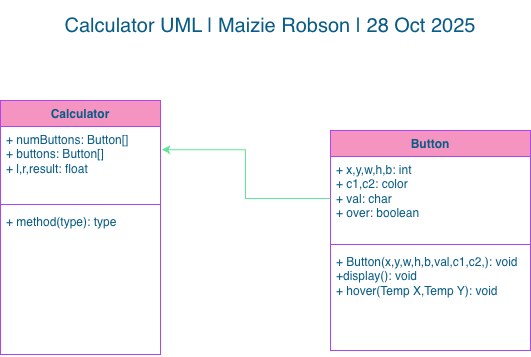

The diagram above was exported from draw.io. Its source (the exported page's mxGraphModel, read from the mxfile embedded in the PNG):
<mxGraphModel dx="1302" dy="629" grid="1" gridSize="10" guides="1" tooltips="1" connect="1" arrows="1" fold="1" page="1" pageScale="1" pageWidth="850" pageHeight="1100" math="0" shadow="0">
  <root>
    <mxCell id="0" />
    <mxCell id="1" parent="0" />
    <mxCell id="ZZu6QUCnzRNr8NDXkCBf-1" value="Calculator UML | Maizie Robson | 28 Oct 2025" style="text;html=1;whiteSpace=wrap;strokeColor=none;fillColor=none;align=center;verticalAlign=middle;rounded=0;fontSize=20;labelBackgroundColor=none;fontColor=#095C86;" vertex="1" parent="1">
      <mxGeometry x="200" y="30" width="420" height="50" as="geometry" />
    </mxCell>
    <mxCell id="ZZu6QUCnzRNr8NDXkCBf-2" value="Calculator" style="swimlane;fontStyle=1;align=center;verticalAlign=top;childLayout=stackLayout;horizontal=1;startSize=26;horizontalStack=0;resizeParent=1;resizeParentMax=0;resizeLast=0;collapsible=1;marginBottom=0;whiteSpace=wrap;html=1;labelBackgroundColor=none;fillColor=#F694C1;strokeColor=#AF45ED;fontColor=#095C86;rounded=0;" vertex="1" parent="1">
      <mxGeometry x="140" y="130" width="160" height="254" as="geometry" />
    </mxCell>
    <mxCell id="ZZu6QUCnzRNr8NDXkCBf-3" value="+ numButtons: Button[]&lt;div&gt;+ buttons: Button[]&lt;/div&gt;&lt;div&gt;+ l,r,result: float&lt;/div&gt;" style="text;strokeColor=none;fillColor=none;align=left;verticalAlign=top;spacingLeft=4;spacingRight=4;overflow=hidden;rotatable=0;points=[[0,0.5],[1,0.5]];portConstraint=eastwest;whiteSpace=wrap;html=1;labelBackgroundColor=none;fontColor=#095C86;rounded=0;" vertex="1" parent="ZZu6QUCnzRNr8NDXkCBf-2">
      <mxGeometry y="26" width="160" height="74" as="geometry" />
    </mxCell>
    <mxCell id="ZZu6QUCnzRNr8NDXkCBf-4" value="" style="line;strokeWidth=1;fillColor=none;align=left;verticalAlign=middle;spacingTop=-1;spacingLeft=3;spacingRight=3;rotatable=0;labelPosition=right;points=[];portConstraint=eastwest;strokeColor=#AF45ED;labelBackgroundColor=none;fontColor=#095C86;rounded=0;" vertex="1" parent="ZZu6QUCnzRNr8NDXkCBf-2">
      <mxGeometry y="100" width="160" height="8" as="geometry" />
    </mxCell>
    <mxCell id="ZZu6QUCnzRNr8NDXkCBf-5" value="+ method(type): type" style="text;strokeColor=none;fillColor=none;align=left;verticalAlign=top;spacingLeft=4;spacingRight=4;overflow=hidden;rotatable=0;points=[[0,0.5],[1,0.5]];portConstraint=eastwest;whiteSpace=wrap;html=1;labelBackgroundColor=none;fontColor=#095C86;rounded=0;" vertex="1" parent="ZZu6QUCnzRNr8NDXkCBf-2">
      <mxGeometry y="108" width="160" height="146" as="geometry" />
    </mxCell>
    <mxCell id="ZZu6QUCnzRNr8NDXkCBf-6" value="Button" style="swimlane;fontStyle=1;align=center;verticalAlign=top;childLayout=stackLayout;horizontal=1;startSize=26;horizontalStack=0;resizeParent=1;resizeParentMax=0;resizeLast=0;collapsible=1;marginBottom=0;whiteSpace=wrap;html=1;labelBackgroundColor=none;fillColor=#F694C1;strokeColor=#AF45ED;fontColor=#095C86;rounded=0;" vertex="1" parent="1">
      <mxGeometry x="470" y="160" width="200" height="220" as="geometry" />
    </mxCell>
    <mxCell id="ZZu6QUCnzRNr8NDXkCBf-7" value="+ x,y,w,h,b: int&lt;div&gt;+ c1,c2: color&lt;/div&gt;&lt;div&gt;+ val: char&lt;/div&gt;&lt;div&gt;+ over: boolean&lt;/div&gt;" style="text;strokeColor=none;fillColor=none;align=left;verticalAlign=top;spacingLeft=4;spacingRight=4;overflow=hidden;rotatable=0;points=[[0,0.5],[1,0.5]];portConstraint=eastwest;whiteSpace=wrap;html=1;labelBackgroundColor=none;fontColor=#095C86;rounded=0;" vertex="1" parent="ZZu6QUCnzRNr8NDXkCBf-6">
      <mxGeometry y="26" width="200" height="84" as="geometry" />
    </mxCell>
    <mxCell id="ZZu6QUCnzRNr8NDXkCBf-8" value="" style="line;strokeWidth=1;fillColor=none;align=left;verticalAlign=middle;spacingTop=-1;spacingLeft=3;spacingRight=3;rotatable=0;labelPosition=right;points=[];portConstraint=eastwest;strokeColor=#AF45ED;labelBackgroundColor=none;fontColor=#095C86;rounded=0;" vertex="1" parent="ZZu6QUCnzRNr8NDXkCBf-6">
      <mxGeometry y="110" width="200" height="8" as="geometry" />
    </mxCell>
    <mxCell id="ZZu6QUCnzRNr8NDXkCBf-9" value="+ Button(x,y,w,h,b,val,c1,c2,): void&lt;div&gt;+display(): void&lt;/div&gt;&lt;div&gt;+ hover(Temp X,Temp Y): void&lt;/div&gt;&lt;div&gt;&lt;br&gt;&lt;/div&gt;" style="text;strokeColor=none;fillColor=none;align=left;verticalAlign=top;spacingLeft=4;spacingRight=4;overflow=hidden;rotatable=0;points=[[0,0.5],[1,0.5]];portConstraint=eastwest;whiteSpace=wrap;html=1;labelBackgroundColor=none;fontColor=#095C86;rounded=0;" vertex="1" parent="ZZu6QUCnzRNr8NDXkCBf-6">
      <mxGeometry y="118" width="200" height="102" as="geometry" />
    </mxCell>
    <mxCell id="ZZu6QUCnzRNr8NDXkCBf-18" style="edgeStyle=orthogonalEdgeStyle;rounded=0;orthogonalLoop=1;jettySize=auto;html=1;exitX=0;exitY=0.5;exitDx=0;exitDy=0;entryX=1.006;entryY=0.313;entryDx=0;entryDy=0;entryPerimeter=0;strokeColor=#60E696;fontColor=#095C86;fillColor=#F694C1;" edge="1" parent="1" source="ZZu6QUCnzRNr8NDXkCBf-7" target="ZZu6QUCnzRNr8NDXkCBf-3">
      <mxGeometry relative="1" as="geometry" />
    </mxCell>
  </root>
</mxGraphModel>